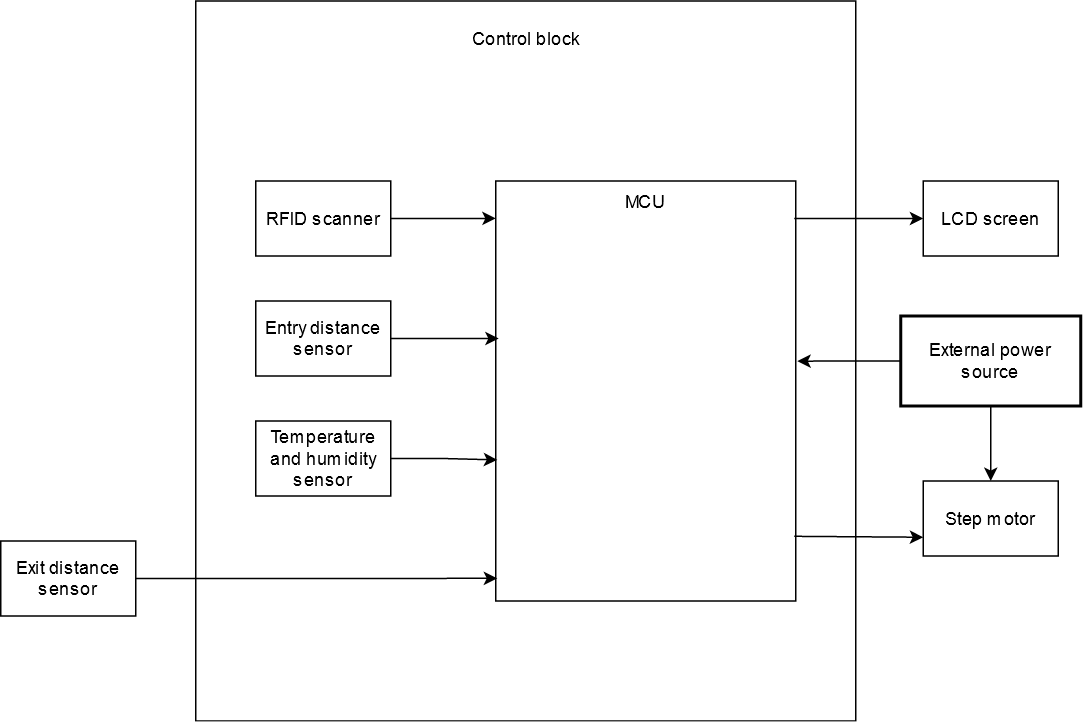

The diagram above was exported from draw.io. Its source (the exported page's mxGraphModel, read from the mxfile embedded in the PNG):
<mxGraphModel dx="1050" dy="538" grid="1" gridSize="10" guides="1" tooltips="1" connect="1" arrows="1" fold="1" page="1" pageScale="1" pageWidth="850" pageHeight="1100" math="0" shadow="0">
  <root>
    <mxCell id="0" />
    <mxCell id="1" parent="0" />
    <mxCell id="TSAiPAMn2F4Y_vYKl2mB-5" value="" style="rounded=0;whiteSpace=wrap;html=1;" parent="1" vertex="1">
      <mxGeometry x="240" y="80" width="440" height="480" as="geometry" />
    </mxCell>
    <mxCell id="TSAiPAMn2F4Y_vYKl2mB-1" value="MCU" style="rounded=0;whiteSpace=wrap;html=1;verticalAlign=top;" parent="1" vertex="1">
      <mxGeometry x="440" y="200" width="200" height="280" as="geometry" />
    </mxCell>
    <mxCell id="TSAiPAMn2F4Y_vYKl2mB-13" style="edgeStyle=orthogonalEdgeStyle;rounded=0;orthogonalLoop=1;jettySize=auto;html=1;exitX=1;exitY=0.5;exitDx=0;exitDy=0;entryX=0;entryY=0.089;entryDx=0;entryDy=0;entryPerimeter=0;" parent="1" source="TSAiPAMn2F4Y_vYKl2mB-2" target="TSAiPAMn2F4Y_vYKl2mB-1" edge="1">
      <mxGeometry relative="1" as="geometry" />
    </mxCell>
    <mxCell id="TSAiPAMn2F4Y_vYKl2mB-2" value="RFID scanner" style="rounded=0;whiteSpace=wrap;html=1;" parent="1" vertex="1">
      <mxGeometry x="280" y="200" width="90" height="50" as="geometry" />
    </mxCell>
    <mxCell id="TSAiPAMn2F4Y_vYKl2mB-12" style="edgeStyle=orthogonalEdgeStyle;rounded=0;orthogonalLoop=1;jettySize=auto;html=1;exitX=1;exitY=0.5;exitDx=0;exitDy=0;entryX=0.01;entryY=0.375;entryDx=0;entryDy=0;entryPerimeter=0;" parent="1" source="TSAiPAMn2F4Y_vYKl2mB-3" target="TSAiPAMn2F4Y_vYKl2mB-1" edge="1">
      <mxGeometry relative="1" as="geometry" />
    </mxCell>
    <mxCell id="TSAiPAMn2F4Y_vYKl2mB-3" value="Entry distance sensor" style="rounded=0;whiteSpace=wrap;html=1;" parent="1" vertex="1">
      <mxGeometry x="280" y="280" width="90" height="50" as="geometry" />
    </mxCell>
    <mxCell id="TSAiPAMn2F4Y_vYKl2mB-11" style="edgeStyle=orthogonalEdgeStyle;rounded=0;orthogonalLoop=1;jettySize=auto;html=1;exitX=1;exitY=0.5;exitDx=0;exitDy=0;entryX=0.005;entryY=0.664;entryDx=0;entryDy=0;entryPerimeter=0;" parent="1" source="TSAiPAMn2F4Y_vYKl2mB-4" target="TSAiPAMn2F4Y_vYKl2mB-1" edge="1">
      <mxGeometry relative="1" as="geometry" />
    </mxCell>
    <mxCell id="TSAiPAMn2F4Y_vYKl2mB-4" value="Temperature and humidity sensor" style="rounded=0;whiteSpace=wrap;html=1;" parent="1" vertex="1">
      <mxGeometry x="280" y="360" width="90" height="50" as="geometry" />
    </mxCell>
    <mxCell id="TSAiPAMn2F4Y_vYKl2mB-7" value="Control block" style="text;strokeColor=none;align=center;fillColor=none;html=1;verticalAlign=middle;whiteSpace=wrap;rounded=0;" parent="1" vertex="1">
      <mxGeometry x="392.5" y="90" width="135" height="30" as="geometry" />
    </mxCell>
    <mxCell id="TSAiPAMn2F4Y_vYKl2mB-10" style="edgeStyle=orthogonalEdgeStyle;rounded=0;orthogonalLoop=1;jettySize=auto;html=1;exitX=1;exitY=0.5;exitDx=0;exitDy=0;entryX=0.005;entryY=0.946;entryDx=0;entryDy=0;entryPerimeter=0;" parent="1" source="TSAiPAMn2F4Y_vYKl2mB-8" target="TSAiPAMn2F4Y_vYKl2mB-1" edge="1">
      <mxGeometry relative="1" as="geometry" />
    </mxCell>
    <mxCell id="TSAiPAMn2F4Y_vYKl2mB-8" value="Exit distance sensor" style="rounded=0;whiteSpace=wrap;html=1;" parent="1" vertex="1">
      <mxGeometry x="110" y="440" width="90" height="50" as="geometry" />
    </mxCell>
    <mxCell id="TSAiPAMn2F4Y_vYKl2mB-16" value="LCD screen" style="rounded=0;whiteSpace=wrap;html=1;" parent="1" vertex="1">
      <mxGeometry x="725" y="200" width="90" height="50" as="geometry" />
    </mxCell>
    <mxCell id="TSAiPAMn2F4Y_vYKl2mB-17" value="Step motor" style="rounded=0;whiteSpace=wrap;html=1;" parent="1" vertex="1">
      <mxGeometry x="725" y="400" width="90" height="50" as="geometry" />
    </mxCell>
    <mxCell id="TSAiPAMn2F4Y_vYKl2mB-21" value="" style="endArrow=classic;html=1;rounded=0;entryX=0;entryY=0.5;entryDx=0;entryDy=0;exitX=0.995;exitY=0.089;exitDx=0;exitDy=0;exitPerimeter=0;" parent="1" source="TSAiPAMn2F4Y_vYKl2mB-1" target="TSAiPAMn2F4Y_vYKl2mB-16" edge="1">
      <mxGeometry width="50" height="50" relative="1" as="geometry">
        <mxPoint x="640" y="230" as="sourcePoint" />
        <mxPoint x="690" y="180" as="targetPoint" />
      </mxGeometry>
    </mxCell>
    <mxCell id="TSAiPAMn2F4Y_vYKl2mB-28" style="edgeStyle=orthogonalEdgeStyle;rounded=0;orthogonalLoop=1;jettySize=auto;html=1;exitX=0.5;exitY=1;exitDx=0;exitDy=0;entryX=0.5;entryY=0;entryDx=0;entryDy=0;" parent="1" source="TSAiPAMn2F4Y_vYKl2mB-22" target="TSAiPAMn2F4Y_vYKl2mB-17" edge="1">
      <mxGeometry relative="1" as="geometry" />
    </mxCell>
    <mxCell id="TSAiPAMn2F4Y_vYKl2mB-29" style="edgeStyle=orthogonalEdgeStyle;rounded=0;orthogonalLoop=1;jettySize=auto;html=1;exitX=0;exitY=0.5;exitDx=0;exitDy=0;entryX=1.005;entryY=0.429;entryDx=0;entryDy=0;entryPerimeter=0;" parent="1" source="TSAiPAMn2F4Y_vYKl2mB-22" target="TSAiPAMn2F4Y_vYKl2mB-1" edge="1">
      <mxGeometry relative="1" as="geometry" />
    </mxCell>
    <mxCell id="TSAiPAMn2F4Y_vYKl2mB-22" value="External power &lt;br&gt;source" style="rounded=0;whiteSpace=wrap;html=1;strokeColor=default;strokeWidth=2;" parent="1" vertex="1">
      <mxGeometry x="710" y="290" width="120" height="60" as="geometry" />
    </mxCell>
    <mxCell id="TSAiPAMn2F4Y_vYKl2mB-30" value="" style="endArrow=classic;html=1;rounded=0;entryX=0;entryY=0.75;entryDx=0;entryDy=0;exitX=0.995;exitY=0.846;exitDx=0;exitDy=0;exitPerimeter=0;" parent="1" source="TSAiPAMn2F4Y_vYKl2mB-1" target="TSAiPAMn2F4Y_vYKl2mB-17" edge="1">
      <mxGeometry width="50" height="50" relative="1" as="geometry">
        <mxPoint x="640" y="438" as="sourcePoint" />
        <mxPoint x="690" y="390" as="targetPoint" />
      </mxGeometry>
    </mxCell>
  </root>
</mxGraphModel>